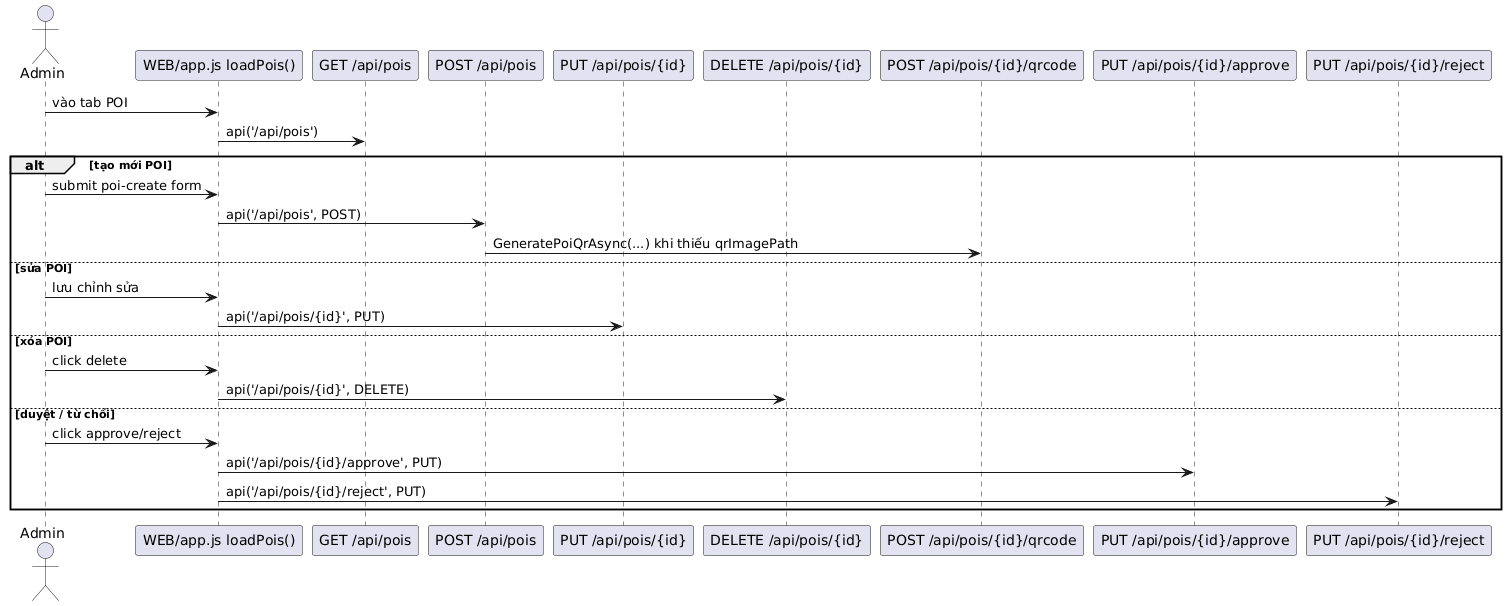

The diagram above was rendered by PlantUML. Its source (embedded in the PNG):
@startuml
actor "Admin" as A
participant "WEB/app.js loadPois()" as JS
participant "GET /api/pois" as GETPOI
participant "POST /api/pois" as POSTPOI
participant "PUT /api/pois/{id}" as PUTPOI
participant "DELETE /api/pois/{id}" as DELPOI
participant "POST /api/pois/{id}/qrcode" as QRCODE
participant "PUT /api/pois/{id}/approve" as APPROVE
participant "PUT /api/pois/{id}/reject" as REJECT

A -> JS: vào tab POI
JS -> GETPOI: api('/api/pois')
alt tạo mới POI
  A -> JS: submit poi-create form
  JS -> POSTPOI: api('/api/pois', POST)
  POSTPOI -> QRCODE: GeneratePoiQrAsync(...) khi thiếu qrImagePath
else sửa POI
  A -> JS: lưu chỉnh sửa
  JS -> PUTPOI: api('/api/pois/{id}', PUT)
else xóa POI
  A -> JS: click delete
  JS -> DELPOI: api('/api/pois/{id}', DELETE)
else duyệt / từ chối
  A -> JS: click approve/reject
  JS -> APPROVE: api('/api/pois/{id}/approve', PUT)
  JS -> REJECT: api('/api/pois/{id}/reject', PUT)
end
@enduml